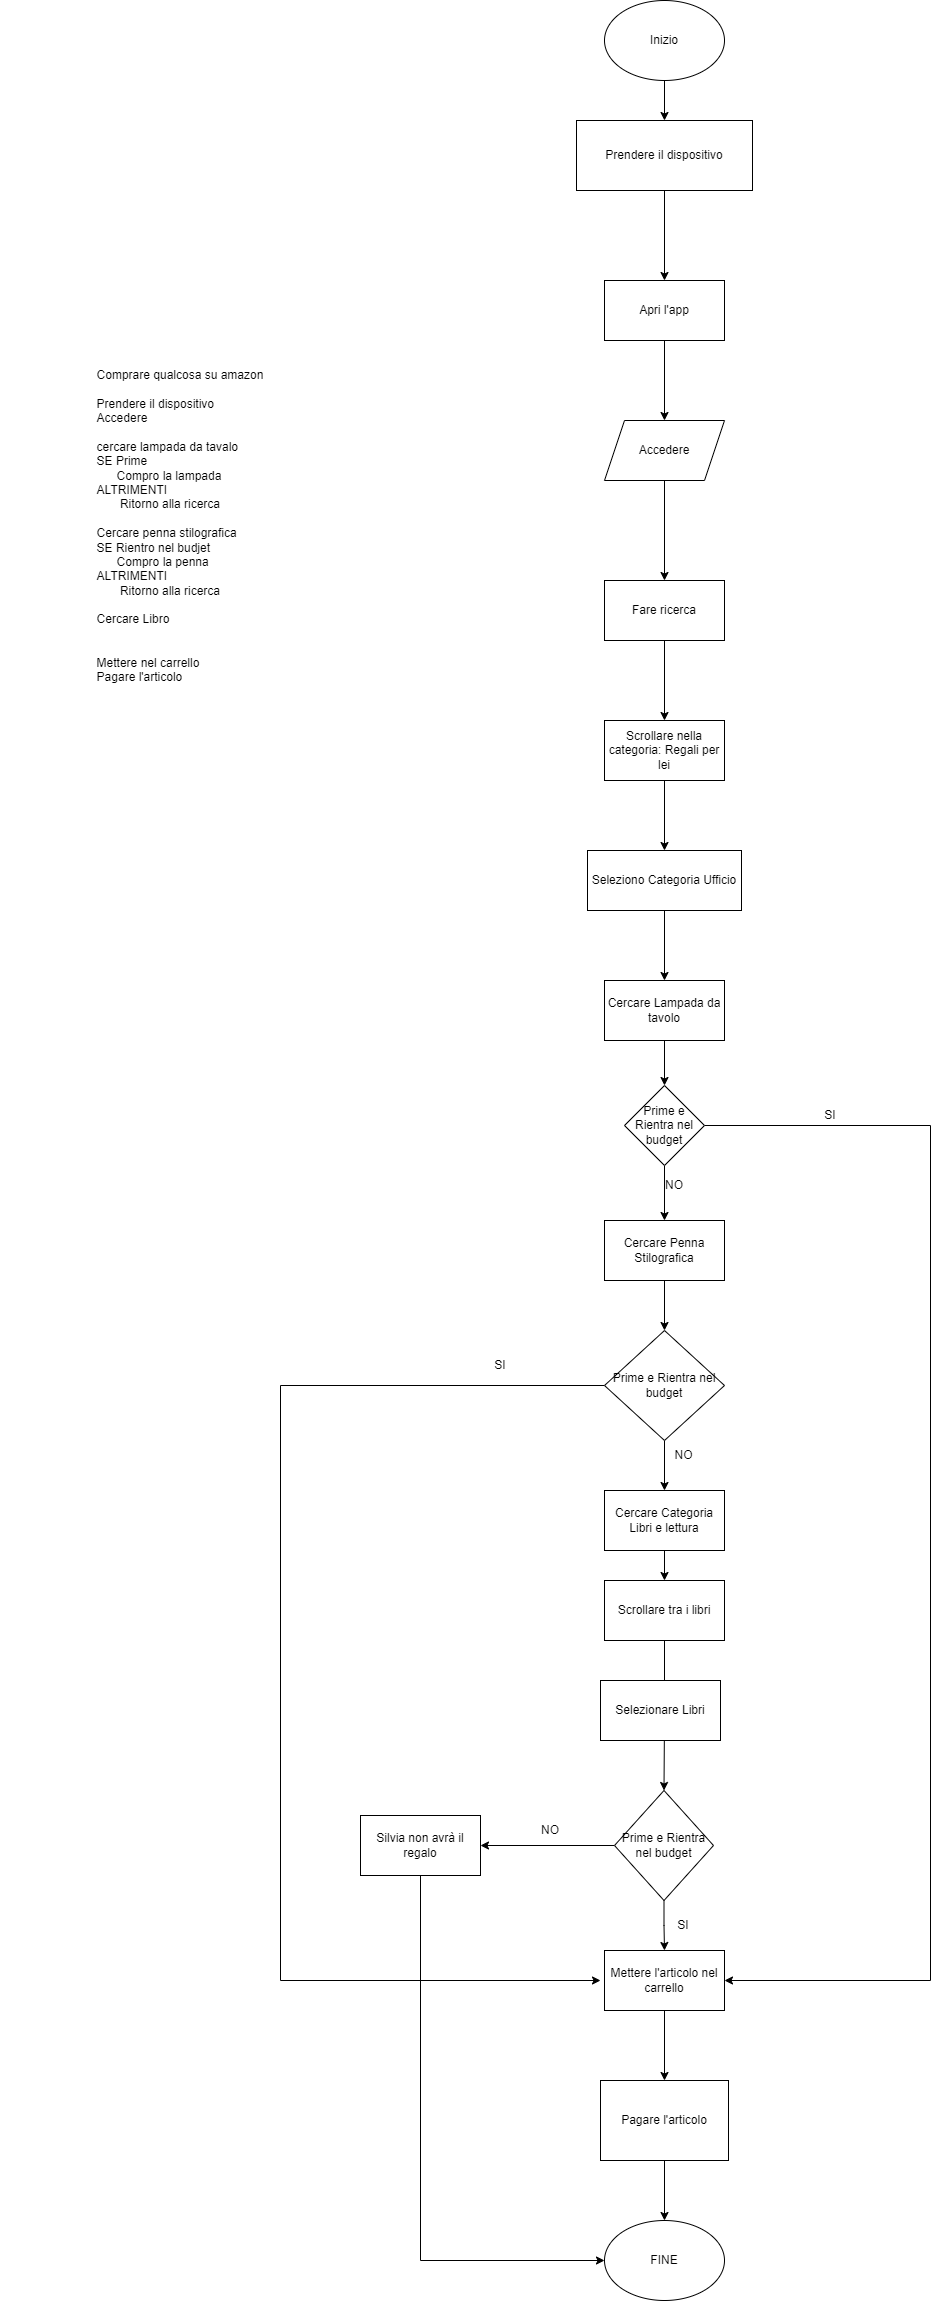

The diagram above was exported from draw.io. Its source (the exported page's mxGraphModel, read from the mxfile embedded in the PNG):
<mxGraphModel dx="2261" dy="1925" grid="1" gridSize="10" guides="1" tooltips="1" connect="1" arrows="1" fold="1" page="1" pageScale="1" pageWidth="827" pageHeight="1169" math="0" shadow="0">
  <root>
    <mxCell id="0" />
    <mxCell id="1" parent="0" />
    <mxCell id="GAGf5ZNodOL3TgfTmtfg-6" style="edgeStyle=orthogonalEdgeStyle;rounded=0;orthogonalLoop=1;jettySize=auto;html=1;exitX=0.5;exitY=1;exitDx=0;exitDy=0;entryX=0.5;entryY=0;entryDx=0;entryDy=0;" edge="1" parent="1" source="GAGf5ZNodOL3TgfTmtfg-1" target="GAGf5ZNodOL3TgfTmtfg-3">
      <mxGeometry relative="1" as="geometry" />
    </mxCell>
    <mxCell id="GAGf5ZNodOL3TgfTmtfg-1" value="Inizio" style="ellipse;whiteSpace=wrap;html=1;" vertex="1" parent="1">
      <mxGeometry x="354" y="-580" width="120" height="80" as="geometry" />
    </mxCell>
    <mxCell id="GAGf5ZNodOL3TgfTmtfg-2" value="&lt;div style=&quot;text-align: left;&quot;&gt;&lt;span style=&quot;background-color: initial;&quot;&gt;Comprare qualcosa su amazon&lt;/span&gt;&lt;/div&gt;&lt;div style=&quot;text-align: left;&quot;&gt;&lt;br&gt;&lt;/div&gt;&lt;div style=&quot;text-align: left;&quot;&gt;&lt;span style=&quot;background-color: initial;&quot;&gt;Prendere il dispositivo&lt;/span&gt;&lt;/div&gt;&lt;div style=&quot;text-align: left;&quot;&gt;&lt;span style=&quot;background-color: initial;&quot;&gt;Accedere&lt;/span&gt;&lt;/div&gt;&lt;div style=&quot;text-align: left;&quot;&gt;&lt;span style=&quot;background-color: initial;&quot;&gt;&lt;br&gt;&lt;/span&gt;&lt;/div&gt;&lt;div style=&quot;text-align: left;&quot;&gt;&lt;span style=&quot;background-color: initial;&quot;&gt;cercare lampada da tavalo&lt;/span&gt;&lt;br&gt;&lt;/div&gt;&lt;div style=&quot;text-align: left;&quot;&gt;&lt;span style=&quot;background-color: initial;&quot;&gt;SE Prime&lt;/span&gt;&lt;br&gt;&lt;/div&gt;&lt;div style=&quot;text-align: left;&quot;&gt;&amp;nbsp; &amp;nbsp; &amp;nbsp; Compro la lampada&lt;/div&gt;&lt;div style=&quot;text-align: left;&quot;&gt;ALTRIMENTI&lt;/div&gt;&lt;div style=&quot;text-align: left;&quot;&gt;&amp;nbsp; &amp;nbsp; &amp;nbsp; &amp;nbsp;Ritorno alla ricerca&lt;/div&gt;&lt;div style=&quot;text-align: left;&quot;&gt;&lt;br&gt;&lt;/div&gt;&lt;div style=&quot;text-align: left;&quot;&gt;Cercare penna stilografica&lt;/div&gt;&lt;div style=&quot;text-align: left;&quot;&gt;SE Rientro nel budjet&lt;/div&gt;&lt;div style=&quot;text-align: left;&quot;&gt;&amp;nbsp; &amp;nbsp; &amp;nbsp; Compro la penna&lt;/div&gt;&lt;div style=&quot;text-align: left;&quot;&gt;ALTRIMENTI&lt;/div&gt;&lt;div style=&quot;text-align: left;&quot;&gt;&amp;nbsp; &amp;nbsp; &amp;nbsp; &amp;nbsp;Ritorno alla ricerca&lt;/div&gt;&lt;div style=&quot;text-align: left;&quot;&gt;&lt;br&gt;&lt;/div&gt;&lt;div style=&quot;text-align: left;&quot;&gt;Cercare Libro&amp;nbsp;&lt;/div&gt;&lt;div style=&quot;text-align: left;&quot;&gt;&lt;br&gt;&lt;/div&gt;&lt;div style=&quot;text-align: left;&quot;&gt;&lt;br&gt;&lt;/div&gt;&lt;div style=&quot;text-align: left;&quot;&gt;Mettere nel carrello&lt;/div&gt;&lt;div style=&quot;text-align: left;&quot;&gt;Pagare l'articolo&lt;/div&gt;&lt;div style=&quot;text-align: left;&quot;&gt;&lt;br&gt;&lt;/div&gt;&lt;div style=&quot;text-align: left;&quot;&gt;&lt;br&gt;&lt;/div&gt;" style="text;html=1;strokeColor=none;fillColor=none;align=center;verticalAlign=middle;whiteSpace=wrap;rounded=0;" vertex="1" parent="1">
      <mxGeometry x="-250" y="-220" width="360" height="360" as="geometry" />
    </mxCell>
    <mxCell id="GAGf5ZNodOL3TgfTmtfg-52" style="edgeStyle=orthogonalEdgeStyle;rounded=0;orthogonalLoop=1;jettySize=auto;html=1;exitX=0.5;exitY=1;exitDx=0;exitDy=0;" edge="1" parent="1" source="GAGf5ZNodOL3TgfTmtfg-3" target="GAGf5ZNodOL3TgfTmtfg-51">
      <mxGeometry relative="1" as="geometry" />
    </mxCell>
    <mxCell id="GAGf5ZNodOL3TgfTmtfg-3" value="Prendere il dispositivo" style="rounded=0;whiteSpace=wrap;html=1;" vertex="1" parent="1">
      <mxGeometry x="326" y="-460" width="176" height="70" as="geometry" />
    </mxCell>
    <mxCell id="GAGf5ZNodOL3TgfTmtfg-4" style="edgeStyle=orthogonalEdgeStyle;rounded=0;orthogonalLoop=1;jettySize=auto;html=1;exitX=0.5;exitY=1;exitDx=0;exitDy=0;" edge="1" parent="1" source="GAGf5ZNodOL3TgfTmtfg-3" target="GAGf5ZNodOL3TgfTmtfg-3">
      <mxGeometry relative="1" as="geometry" />
    </mxCell>
    <mxCell id="GAGf5ZNodOL3TgfTmtfg-19" style="edgeStyle=orthogonalEdgeStyle;rounded=0;orthogonalLoop=1;jettySize=auto;html=1;exitX=0.5;exitY=1;exitDx=0;exitDy=0;entryX=0.5;entryY=0;entryDx=0;entryDy=0;" edge="1" parent="1" source="GAGf5ZNodOL3TgfTmtfg-5" target="GAGf5ZNodOL3TgfTmtfg-18">
      <mxGeometry relative="1" as="geometry" />
    </mxCell>
    <mxCell id="GAGf5ZNodOL3TgfTmtfg-5" value="Accedere" style="shape=parallelogram;perimeter=parallelogramPerimeter;whiteSpace=wrap;html=1;fixedSize=1;" vertex="1" parent="1">
      <mxGeometry x="354" y="-160" width="120" height="60" as="geometry" />
    </mxCell>
    <mxCell id="GAGf5ZNodOL3TgfTmtfg-58" style="edgeStyle=orthogonalEdgeStyle;rounded=0;orthogonalLoop=1;jettySize=auto;html=1;exitX=0.5;exitY=1;exitDx=0;exitDy=0;entryX=0.5;entryY=0;entryDx=0;entryDy=0;" edge="1" parent="1" source="GAGf5ZNodOL3TgfTmtfg-8" target="GAGf5ZNodOL3TgfTmtfg-57">
      <mxGeometry relative="1" as="geometry" />
    </mxCell>
    <mxCell id="GAGf5ZNodOL3TgfTmtfg-8" value="Seleziono Categoria Ufficio" style="rounded=0;whiteSpace=wrap;html=1;" vertex="1" parent="1">
      <mxGeometry x="337" y="270" width="154" height="60" as="geometry" />
    </mxCell>
    <mxCell id="GAGf5ZNodOL3TgfTmtfg-22" style="edgeStyle=orthogonalEdgeStyle;rounded=0;orthogonalLoop=1;jettySize=auto;html=1;exitX=0.5;exitY=1;exitDx=0;exitDy=0;entryX=0.5;entryY=0;entryDx=0;entryDy=0;" edge="1" parent="1" source="GAGf5ZNodOL3TgfTmtfg-10" target="GAGf5ZNodOL3TgfTmtfg-17">
      <mxGeometry relative="1" as="geometry" />
    </mxCell>
    <mxCell id="GAGf5ZNodOL3TgfTmtfg-24" style="edgeStyle=orthogonalEdgeStyle;rounded=0;orthogonalLoop=1;jettySize=auto;html=1;exitX=1;exitY=0.5;exitDx=0;exitDy=0;entryX=1;entryY=0.5;entryDx=0;entryDy=0;" edge="1" parent="1" source="GAGf5ZNodOL3TgfTmtfg-10" target="GAGf5ZNodOL3TgfTmtfg-34">
      <mxGeometry relative="1" as="geometry">
        <mxPoint x="680" y="770" as="targetPoint" />
        <Array as="points">
          <mxPoint x="680" y="545" />
          <mxPoint x="680" y="1400" />
        </Array>
      </mxGeometry>
    </mxCell>
    <mxCell id="GAGf5ZNodOL3TgfTmtfg-10" value="Prime e Rientra nel budget" style="rhombus;whiteSpace=wrap;html=1;" vertex="1" parent="1">
      <mxGeometry x="374" y="505" width="80" height="80" as="geometry" />
    </mxCell>
    <mxCell id="GAGf5ZNodOL3TgfTmtfg-29" style="edgeStyle=orthogonalEdgeStyle;rounded=0;orthogonalLoop=1;jettySize=auto;html=1;exitX=0.5;exitY=1;exitDx=0;exitDy=0;entryX=0.5;entryY=0;entryDx=0;entryDy=0;" edge="1" parent="1" source="GAGf5ZNodOL3TgfTmtfg-17" target="GAGf5ZNodOL3TgfTmtfg-26">
      <mxGeometry relative="1" as="geometry" />
    </mxCell>
    <mxCell id="GAGf5ZNodOL3TgfTmtfg-17" value="Cercare Penna Stilografica" style="rounded=0;whiteSpace=wrap;html=1;" vertex="1" parent="1">
      <mxGeometry x="354" y="640" width="120" height="60" as="geometry" />
    </mxCell>
    <mxCell id="GAGf5ZNodOL3TgfTmtfg-55" style="edgeStyle=orthogonalEdgeStyle;rounded=0;orthogonalLoop=1;jettySize=auto;html=1;exitX=0.5;exitY=1;exitDx=0;exitDy=0;" edge="1" parent="1" source="GAGf5ZNodOL3TgfTmtfg-18" target="GAGf5ZNodOL3TgfTmtfg-54">
      <mxGeometry relative="1" as="geometry" />
    </mxCell>
    <mxCell id="GAGf5ZNodOL3TgfTmtfg-18" value="Fare ricerca" style="rounded=0;whiteSpace=wrap;html=1;" vertex="1" parent="1">
      <mxGeometry x="354" width="120" height="60" as="geometry" />
    </mxCell>
    <mxCell id="GAGf5ZNodOL3TgfTmtfg-23" value="NO" style="text;html=1;strokeColor=none;fillColor=none;align=center;verticalAlign=middle;whiteSpace=wrap;rounded=0;" vertex="1" parent="1">
      <mxGeometry x="394" y="590" width="60" height="30" as="geometry" />
    </mxCell>
    <mxCell id="GAGf5ZNodOL3TgfTmtfg-25" value="SI" style="text;html=1;strokeColor=none;fillColor=none;align=center;verticalAlign=middle;whiteSpace=wrap;rounded=0;" vertex="1" parent="1">
      <mxGeometry x="550" y="520" width="60" height="30" as="geometry" />
    </mxCell>
    <mxCell id="GAGf5ZNodOL3TgfTmtfg-30" style="edgeStyle=orthogonalEdgeStyle;rounded=0;orthogonalLoop=1;jettySize=auto;html=1;exitX=0;exitY=0.5;exitDx=0;exitDy=0;" edge="1" parent="1" source="GAGf5ZNodOL3TgfTmtfg-26">
      <mxGeometry relative="1" as="geometry">
        <mxPoint x="350" y="1400" as="targetPoint" />
        <Array as="points">
          <mxPoint x="30" y="805" />
          <mxPoint x="30" y="1400" />
        </Array>
      </mxGeometry>
    </mxCell>
    <mxCell id="GAGf5ZNodOL3TgfTmtfg-64" style="edgeStyle=orthogonalEdgeStyle;rounded=0;orthogonalLoop=1;jettySize=auto;html=1;exitX=0.5;exitY=1;exitDx=0;exitDy=0;entryX=0.5;entryY=0;entryDx=0;entryDy=0;" edge="1" parent="1" source="GAGf5ZNodOL3TgfTmtfg-26" target="GAGf5ZNodOL3TgfTmtfg-61">
      <mxGeometry relative="1" as="geometry" />
    </mxCell>
    <mxCell id="GAGf5ZNodOL3TgfTmtfg-26" value="Prime e Rientra nel budget" style="rhombus;whiteSpace=wrap;html=1;" vertex="1" parent="1">
      <mxGeometry x="354" y="750" width="120" height="110" as="geometry" />
    </mxCell>
    <mxCell id="GAGf5ZNodOL3TgfTmtfg-43" style="edgeStyle=orthogonalEdgeStyle;rounded=0;orthogonalLoop=1;jettySize=auto;html=1;exitX=0.5;exitY=1;exitDx=0;exitDy=0;entryX=0.5;entryY=0;entryDx=0;entryDy=0;" edge="1" parent="1" source="GAGf5ZNodOL3TgfTmtfg-27" target="GAGf5ZNodOL3TgfTmtfg-42">
      <mxGeometry relative="1" as="geometry" />
    </mxCell>
    <mxCell id="GAGf5ZNodOL3TgfTmtfg-27" value="Scrollare tra i libri" style="rounded=0;whiteSpace=wrap;html=1;" vertex="1" parent="1">
      <mxGeometry x="354" y="1000" width="120" height="60" as="geometry" />
    </mxCell>
    <mxCell id="GAGf5ZNodOL3TgfTmtfg-32" value="NO" style="text;html=1;strokeColor=none;fillColor=none;align=center;verticalAlign=middle;whiteSpace=wrap;rounded=0;" vertex="1" parent="1">
      <mxGeometry x="403" y="860" width="61" height="30" as="geometry" />
    </mxCell>
    <mxCell id="GAGf5ZNodOL3TgfTmtfg-33" value="SI" style="text;html=1;strokeColor=none;fillColor=none;align=center;verticalAlign=middle;whiteSpace=wrap;rounded=0;" vertex="1" parent="1">
      <mxGeometry x="220" y="770" width="60" height="30" as="geometry" />
    </mxCell>
    <mxCell id="GAGf5ZNodOL3TgfTmtfg-37" style="edgeStyle=orthogonalEdgeStyle;rounded=0;orthogonalLoop=1;jettySize=auto;html=1;exitX=0.5;exitY=1;exitDx=0;exitDy=0;" edge="1" parent="1" source="GAGf5ZNodOL3TgfTmtfg-34" target="GAGf5ZNodOL3TgfTmtfg-35">
      <mxGeometry relative="1" as="geometry" />
    </mxCell>
    <mxCell id="GAGf5ZNodOL3TgfTmtfg-34" value="Mettere l'articolo nel carrello" style="rounded=0;whiteSpace=wrap;html=1;" vertex="1" parent="1">
      <mxGeometry x="354" y="1370" width="120" height="60" as="geometry" />
    </mxCell>
    <mxCell id="GAGf5ZNodOL3TgfTmtfg-40" style="edgeStyle=orthogonalEdgeStyle;rounded=0;orthogonalLoop=1;jettySize=auto;html=1;exitX=0.5;exitY=1;exitDx=0;exitDy=0;" edge="1" parent="1" source="GAGf5ZNodOL3TgfTmtfg-35" target="GAGf5ZNodOL3TgfTmtfg-39">
      <mxGeometry relative="1" as="geometry" />
    </mxCell>
    <mxCell id="GAGf5ZNodOL3TgfTmtfg-35" value="Pagare l'articolo" style="rounded=0;whiteSpace=wrap;html=1;" vertex="1" parent="1">
      <mxGeometry x="350" y="1500" width="128" height="80" as="geometry" />
    </mxCell>
    <mxCell id="GAGf5ZNodOL3TgfTmtfg-39" value="FINE" style="ellipse;whiteSpace=wrap;html=1;" vertex="1" parent="1">
      <mxGeometry x="354" y="1640" width="120" height="80" as="geometry" />
    </mxCell>
    <mxCell id="GAGf5ZNodOL3TgfTmtfg-44" style="edgeStyle=orthogonalEdgeStyle;rounded=0;orthogonalLoop=1;jettySize=auto;html=1;exitX=0.5;exitY=1;exitDx=0;exitDy=0;entryX=0.5;entryY=0;entryDx=0;entryDy=0;" edge="1" parent="1" source="GAGf5ZNodOL3TgfTmtfg-42" target="GAGf5ZNodOL3TgfTmtfg-34">
      <mxGeometry relative="1" as="geometry" />
    </mxCell>
    <mxCell id="GAGf5ZNodOL3TgfTmtfg-47" style="edgeStyle=orthogonalEdgeStyle;rounded=0;orthogonalLoop=1;jettySize=auto;html=1;exitX=0;exitY=0.5;exitDx=0;exitDy=0;entryX=1;entryY=0.5;entryDx=0;entryDy=0;" edge="1" parent="1" source="GAGf5ZNodOL3TgfTmtfg-42" target="GAGf5ZNodOL3TgfTmtfg-46">
      <mxGeometry relative="1" as="geometry" />
    </mxCell>
    <mxCell id="GAGf5ZNodOL3TgfTmtfg-42" value="Prime e Rientra nel budget" style="rhombus;whiteSpace=wrap;html=1;" vertex="1" parent="1">
      <mxGeometry x="364" y="1210" width="99" height="110" as="geometry" />
    </mxCell>
    <mxCell id="GAGf5ZNodOL3TgfTmtfg-45" value="SI" style="text;html=1;strokeColor=none;fillColor=none;align=center;verticalAlign=middle;whiteSpace=wrap;rounded=0;" vertex="1" parent="1">
      <mxGeometry x="403" y="1330" width="60" height="30" as="geometry" />
    </mxCell>
    <mxCell id="GAGf5ZNodOL3TgfTmtfg-49" style="edgeStyle=orthogonalEdgeStyle;rounded=0;orthogonalLoop=1;jettySize=auto;html=1;exitX=0.5;exitY=1;exitDx=0;exitDy=0;entryX=0;entryY=0.5;entryDx=0;entryDy=0;" edge="1" parent="1" source="GAGf5ZNodOL3TgfTmtfg-46" target="GAGf5ZNodOL3TgfTmtfg-39">
      <mxGeometry relative="1" as="geometry" />
    </mxCell>
    <mxCell id="GAGf5ZNodOL3TgfTmtfg-46" value="Silvia non avrà il regalo" style="rounded=0;whiteSpace=wrap;html=1;" vertex="1" parent="1">
      <mxGeometry x="110" y="1235" width="120" height="60" as="geometry" />
    </mxCell>
    <mxCell id="GAGf5ZNodOL3TgfTmtfg-48" value="NO" style="text;html=1;strokeColor=none;fillColor=none;align=center;verticalAlign=middle;whiteSpace=wrap;rounded=0;" vertex="1" parent="1">
      <mxGeometry x="270" y="1235" width="60" height="30" as="geometry" />
    </mxCell>
    <mxCell id="GAGf5ZNodOL3TgfTmtfg-53" style="edgeStyle=orthogonalEdgeStyle;rounded=0;orthogonalLoop=1;jettySize=auto;html=1;exitX=0.5;exitY=1;exitDx=0;exitDy=0;" edge="1" parent="1" source="GAGf5ZNodOL3TgfTmtfg-51" target="GAGf5ZNodOL3TgfTmtfg-5">
      <mxGeometry relative="1" as="geometry" />
    </mxCell>
    <mxCell id="GAGf5ZNodOL3TgfTmtfg-51" value="Apri l'app" style="rounded=0;whiteSpace=wrap;html=1;" vertex="1" parent="1">
      <mxGeometry x="354" y="-300" width="120" height="60" as="geometry" />
    </mxCell>
    <mxCell id="GAGf5ZNodOL3TgfTmtfg-56" style="edgeStyle=orthogonalEdgeStyle;rounded=0;orthogonalLoop=1;jettySize=auto;html=1;exitX=0.5;exitY=1;exitDx=0;exitDy=0;entryX=0.5;entryY=0;entryDx=0;entryDy=0;" edge="1" parent="1" source="GAGf5ZNodOL3TgfTmtfg-54" target="GAGf5ZNodOL3TgfTmtfg-8">
      <mxGeometry relative="1" as="geometry" />
    </mxCell>
    <mxCell id="GAGf5ZNodOL3TgfTmtfg-54" value="Scrollare nella categoria: Regali per lei" style="rounded=0;whiteSpace=wrap;html=1;" vertex="1" parent="1">
      <mxGeometry x="354" y="140" width="120" height="60" as="geometry" />
    </mxCell>
    <mxCell id="GAGf5ZNodOL3TgfTmtfg-59" style="edgeStyle=orthogonalEdgeStyle;rounded=0;orthogonalLoop=1;jettySize=auto;html=1;exitX=0.5;exitY=1;exitDx=0;exitDy=0;entryX=0.5;entryY=0;entryDx=0;entryDy=0;" edge="1" parent="1" source="GAGf5ZNodOL3TgfTmtfg-57" target="GAGf5ZNodOL3TgfTmtfg-10">
      <mxGeometry relative="1" as="geometry" />
    </mxCell>
    <mxCell id="GAGf5ZNodOL3TgfTmtfg-57" value="Cercare Lampada da tavolo" style="rounded=0;whiteSpace=wrap;html=1;" vertex="1" parent="1">
      <mxGeometry x="354" y="400" width="120" height="60" as="geometry" />
    </mxCell>
    <mxCell id="GAGf5ZNodOL3TgfTmtfg-66" style="edgeStyle=orthogonalEdgeStyle;rounded=0;orthogonalLoop=1;jettySize=auto;html=1;exitX=0.5;exitY=1;exitDx=0;exitDy=0;entryX=0.5;entryY=0;entryDx=0;entryDy=0;" edge="1" parent="1" source="GAGf5ZNodOL3TgfTmtfg-61" target="GAGf5ZNodOL3TgfTmtfg-27">
      <mxGeometry relative="1" as="geometry" />
    </mxCell>
    <mxCell id="GAGf5ZNodOL3TgfTmtfg-61" value="Cercare Categoria Libri e lettura" style="rounded=0;whiteSpace=wrap;html=1;" vertex="1" parent="1">
      <mxGeometry x="354" y="910" width="120" height="60" as="geometry" />
    </mxCell>
    <mxCell id="GAGf5ZNodOL3TgfTmtfg-62" value="Selezionare Libri" style="rounded=0;whiteSpace=wrap;html=1;" vertex="1" parent="1">
      <mxGeometry x="350" y="1100" width="120" height="60" as="geometry" />
    </mxCell>
  </root>
</mxGraphModel>